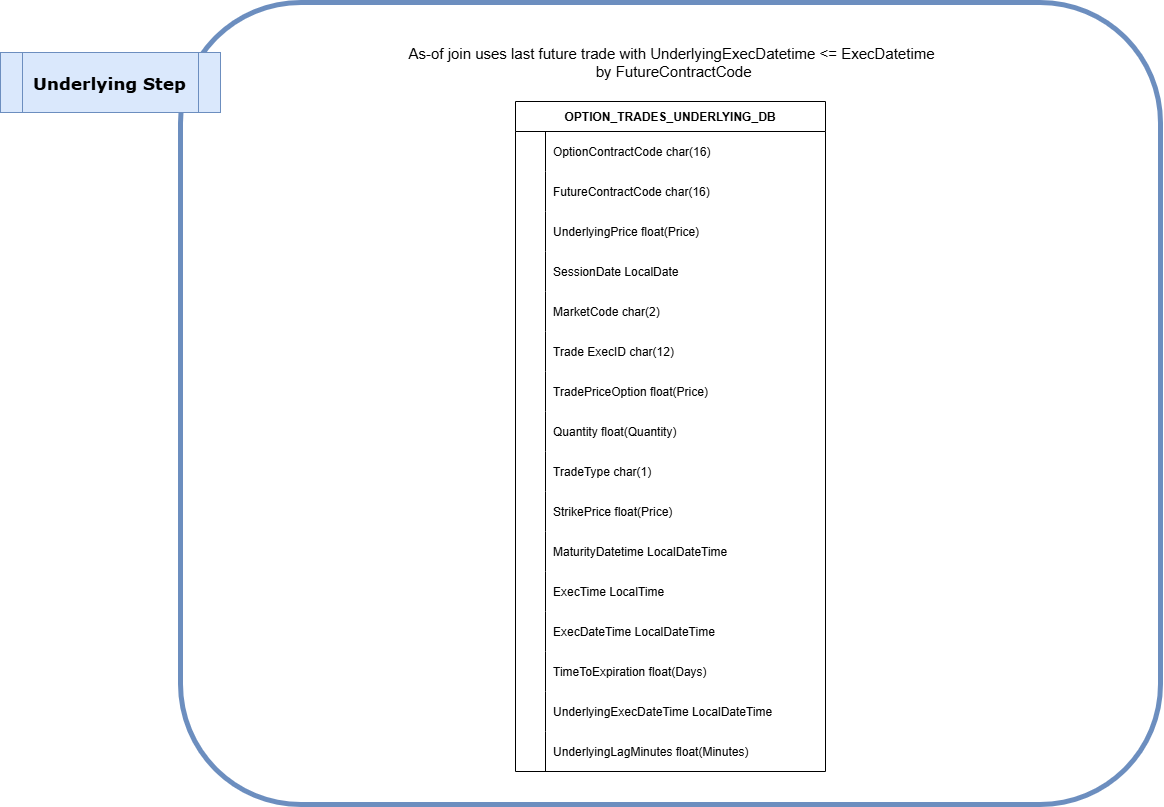

The diagram above was exported from draw.io. Its source (the exported page's mxGraphModel, read from the mxfile embedded in the PNG):
<mxGraphModel dx="1609" dy="948" grid="1" gridSize="10" guides="1" tooltips="1" connect="1" arrows="1" fold="1" page="1" pageScale="1" pageWidth="850" pageHeight="1100" math="0" shadow="0" extFonts="Permanent Marker^https://fonts.googleapis.com/css?family=Permanent+Marker">
  <root>
    <mxCell id="0" />
    <mxCell id="1" parent="0" />
    <mxCell id="XwZ6uIpainhzWOOOf5us-148" connectable="0" parent="1" style="group" value="" vertex="1">
      <mxGeometry height="802" width="1160" x="500" y="220" as="geometry" />
    </mxCell>
    <mxCell id="XwZ6uIpainhzWOOOf5us-149" parent="XwZ6uIpainhzWOOOf5us-148" style="rounded=1;whiteSpace=wrap;html=1;fillColor=none;strokeWidth=5;strokeColor=#6c8ebf;" value="" vertex="1">
      <mxGeometry height="802" width="980" x="180" as="geometry" />
    </mxCell>
    <mxCell id="XwZ6uIpainhzWOOOf5us-150" parent="XwZ6uIpainhzWOOOf5us-148" style="shape=process;whiteSpace=wrap;html=1;backgroundOutline=1;fillColor=#dae8fc;strokeColor=#6c8ebf;" value="&lt;h1&gt;&lt;font style=&quot;font-size: 17px;&quot; face=&quot;Verdana&quot;&gt;Underlying Step&lt;/font&gt;&lt;/h1&gt;" vertex="1">
      <mxGeometry height="60" width="220" y="50" as="geometry" />
    </mxCell>
    <mxCell id="XwZ6uIpainhzWOOOf5us-151" parent="XwZ6uIpainhzWOOOf5us-148" style="shape=table;startSize=30;container=1;collapsible=1;childLayout=tableLayout;fixedRows=1;rowLines=0;fontStyle=1;align=center;resizeLast=1;" value="OPTION_TRADES_UNDERLYING_DB" vertex="1">
      <mxGeometry height="670" width="310" x="515" y="99" as="geometry" />
    </mxCell>
    <mxCell id="XwZ6uIpainhzWOOOf5us-152" parent="XwZ6uIpainhzWOOOf5us-151" style="shape=partialRectangle;collapsible=0;dropTarget=0;pointerEvents=0;fillColor=none;points=[[0,0.5],[1,0.5]];portConstraint=eastwest;top=0;left=0;right=0;bottom=0;" value="" vertex="1">
      <mxGeometry height="40" width="310" y="30" as="geometry" />
    </mxCell>
    <mxCell id="XwZ6uIpainhzWOOOf5us-153" parent="XwZ6uIpainhzWOOOf5us-152" style="shape=partialRectangle;overflow=hidden;connectable=0;fillColor=none;top=0;left=0;bottom=0;right=0;" value="" vertex="1">
      <mxGeometry height="40" width="30" as="geometry">
        <mxRectangle height="40" width="30" as="alternateBounds" />
      </mxGeometry>
    </mxCell>
    <mxCell id="XwZ6uIpainhzWOOOf5us-154" parent="XwZ6uIpainhzWOOOf5us-152" style="shape=partialRectangle;overflow=hidden;connectable=0;fillColor=none;top=0;left=0;bottom=0;right=0;align=left;spacingLeft=6;" value="OptionContractCode char(16)" vertex="1">
      <mxGeometry height="40" width="280" x="30" as="geometry">
        <mxRectangle height="40" width="280" as="alternateBounds" />
      </mxGeometry>
    </mxCell>
    <mxCell id="XwZ6uIpainhzWOOOf5us-155" parent="XwZ6uIpainhzWOOOf5us-151" style="shape=partialRectangle;collapsible=0;dropTarget=0;pointerEvents=0;fillColor=none;points=[[0,0.5],[1,0.5]];portConstraint=eastwest;top=0;left=0;right=0;bottom=0;" value="" vertex="1">
      <mxGeometry height="40" width="310" y="70" as="geometry" />
    </mxCell>
    <mxCell id="XwZ6uIpainhzWOOOf5us-156" parent="XwZ6uIpainhzWOOOf5us-155" style="shape=partialRectangle;overflow=hidden;connectable=0;fillColor=none;top=0;left=0;bottom=0;right=0;" value="" vertex="1">
      <mxGeometry height="40" width="30" as="geometry">
        <mxRectangle height="40" width="30" as="alternateBounds" />
      </mxGeometry>
    </mxCell>
    <mxCell id="XwZ6uIpainhzWOOOf5us-157" parent="XwZ6uIpainhzWOOOf5us-155" style="shape=partialRectangle;overflow=hidden;connectable=0;fillColor=none;top=0;left=0;bottom=0;right=0;align=left;spacingLeft=6;" value="FutureContractCode char(16)" vertex="1">
      <mxGeometry height="40" width="280" x="30" as="geometry">
        <mxRectangle height="40" width="280" as="alternateBounds" />
      </mxGeometry>
    </mxCell>
    <mxCell id="XwZ6uIpainhzWOOOf5us-158" parent="XwZ6uIpainhzWOOOf5us-151" style="shape=partialRectangle;collapsible=0;dropTarget=0;pointerEvents=0;fillColor=none;points=[[0,0.5],[1,0.5]];portConstraint=eastwest;top=0;left=0;right=0;bottom=0;" value="" vertex="1">
      <mxGeometry height="40" width="310" y="110" as="geometry" />
    </mxCell>
    <mxCell id="XwZ6uIpainhzWOOOf5us-159" parent="XwZ6uIpainhzWOOOf5us-158" style="shape=partialRectangle;overflow=hidden;connectable=0;fillColor=none;top=0;left=0;bottom=0;right=0;" value="" vertex="1">
      <mxGeometry height="40" width="30" as="geometry">
        <mxRectangle height="40" width="30" as="alternateBounds" />
      </mxGeometry>
    </mxCell>
    <mxCell id="XwZ6uIpainhzWOOOf5us-160" parent="XwZ6uIpainhzWOOOf5us-158" style="shape=partialRectangle;overflow=hidden;connectable=0;fillColor=none;top=0;left=0;bottom=0;right=0;align=left;spacingLeft=6;" value="UnderlyingPrice float(Price)" vertex="1">
      <mxGeometry height="40" width="280" x="30" as="geometry">
        <mxRectangle height="40" width="280" as="alternateBounds" />
      </mxGeometry>
    </mxCell>
    <mxCell id="XwZ6uIpainhzWOOOf5us-161" parent="XwZ6uIpainhzWOOOf5us-151" style="shape=partialRectangle;collapsible=0;dropTarget=0;pointerEvents=0;fillColor=none;points=[[0,0.5],[1,0.5]];portConstraint=eastwest;top=0;left=0;right=0;bottom=0;" value="" vertex="1">
      <mxGeometry height="40" width="310" y="150" as="geometry" />
    </mxCell>
    <mxCell id="XwZ6uIpainhzWOOOf5us-162" parent="XwZ6uIpainhzWOOOf5us-161" style="shape=partialRectangle;overflow=hidden;connectable=0;fillColor=none;top=0;left=0;bottom=0;right=0;" value="" vertex="1">
      <mxGeometry height="40" width="30" as="geometry">
        <mxRectangle height="40" width="30" as="alternateBounds" />
      </mxGeometry>
    </mxCell>
    <mxCell id="XwZ6uIpainhzWOOOf5us-163" parent="XwZ6uIpainhzWOOOf5us-161" style="shape=partialRectangle;overflow=hidden;connectable=0;fillColor=none;top=0;left=0;bottom=0;right=0;align=left;spacingLeft=6;" value="SessionDate LocalDate" vertex="1">
      <mxGeometry height="40" width="280" x="30" as="geometry">
        <mxRectangle height="40" width="280" as="alternateBounds" />
      </mxGeometry>
    </mxCell>
    <mxCell id="XwZ6uIpainhzWOOOf5us-164" parent="XwZ6uIpainhzWOOOf5us-151" style="shape=partialRectangle;collapsible=0;dropTarget=0;pointerEvents=0;fillColor=none;points=[[0,0.5],[1,0.5]];portConstraint=eastwest;top=0;left=0;right=0;bottom=0;" value="" vertex="1">
      <mxGeometry height="40" width="310" y="190" as="geometry" />
    </mxCell>
    <mxCell id="XwZ6uIpainhzWOOOf5us-165" parent="XwZ6uIpainhzWOOOf5us-164" style="shape=partialRectangle;overflow=hidden;connectable=0;fillColor=none;top=0;left=0;bottom=0;right=0;" value="" vertex="1">
      <mxGeometry height="40" width="30" as="geometry">
        <mxRectangle height="40" width="30" as="alternateBounds" />
      </mxGeometry>
    </mxCell>
    <mxCell id="XwZ6uIpainhzWOOOf5us-166" parent="XwZ6uIpainhzWOOOf5us-164" style="shape=partialRectangle;overflow=hidden;connectable=0;fillColor=none;top=0;left=0;bottom=0;right=0;align=left;spacingLeft=6;" value="MarketCode char(2)" vertex="1">
      <mxGeometry height="40" width="280" x="30" as="geometry">
        <mxRectangle height="40" width="280" as="alternateBounds" />
      </mxGeometry>
    </mxCell>
    <mxCell id="XwZ6uIpainhzWOOOf5us-167" parent="XwZ6uIpainhzWOOOf5us-151" style="shape=partialRectangle;collapsible=0;dropTarget=0;pointerEvents=0;fillColor=none;points=[[0,0.5],[1,0.5]];portConstraint=eastwest;top=0;left=0;right=0;bottom=0;" value="" vertex="1">
      <mxGeometry height="40" width="310" y="230" as="geometry" />
    </mxCell>
    <mxCell id="XwZ6uIpainhzWOOOf5us-168" parent="XwZ6uIpainhzWOOOf5us-167" style="shape=partialRectangle;overflow=hidden;connectable=0;fillColor=none;top=0;left=0;bottom=0;right=0;" value="" vertex="1">
      <mxGeometry height="40" width="30" as="geometry">
        <mxRectangle height="40" width="30" as="alternateBounds" />
      </mxGeometry>
    </mxCell>
    <mxCell id="XwZ6uIpainhzWOOOf5us-169" parent="XwZ6uIpainhzWOOOf5us-167" style="shape=partialRectangle;overflow=hidden;connectable=0;fillColor=none;top=0;left=0;bottom=0;right=0;align=left;spacingLeft=6;" value="Trade ExecID char(12)" vertex="1">
      <mxGeometry height="40" width="280" x="30" as="geometry">
        <mxRectangle height="40" width="280" as="alternateBounds" />
      </mxGeometry>
    </mxCell>
    <mxCell id="XwZ6uIpainhzWOOOf5us-170" parent="XwZ6uIpainhzWOOOf5us-151" style="shape=partialRectangle;collapsible=0;dropTarget=0;pointerEvents=0;fillColor=none;points=[[0,0.5],[1,0.5]];portConstraint=eastwest;top=0;left=0;right=0;bottom=0;" value="" vertex="1">
      <mxGeometry height="40" width="310" y="270" as="geometry" />
    </mxCell>
    <mxCell id="XwZ6uIpainhzWOOOf5us-171" parent="XwZ6uIpainhzWOOOf5us-170" style="shape=partialRectangle;overflow=hidden;connectable=0;fillColor=none;top=0;left=0;bottom=0;right=0;" value="" vertex="1">
      <mxGeometry height="40" width="30" as="geometry">
        <mxRectangle height="40" width="30" as="alternateBounds" />
      </mxGeometry>
    </mxCell>
    <mxCell id="XwZ6uIpainhzWOOOf5us-172" parent="XwZ6uIpainhzWOOOf5us-170" style="shape=partialRectangle;overflow=hidden;connectable=0;fillColor=none;top=0;left=0;bottom=0;right=0;align=left;spacingLeft=6;" value="TradePriceOption float(Price)" vertex="1">
      <mxGeometry height="40" width="280" x="30" as="geometry">
        <mxRectangle height="40" width="280" as="alternateBounds" />
      </mxGeometry>
    </mxCell>
    <mxCell id="XwZ6uIpainhzWOOOf5us-173" parent="XwZ6uIpainhzWOOOf5us-151" style="shape=partialRectangle;collapsible=0;dropTarget=0;pointerEvents=0;fillColor=none;points=[[0,0.5],[1,0.5]];portConstraint=eastwest;top=0;left=0;right=0;bottom=0;" value="" vertex="1">
      <mxGeometry height="40" width="310" y="310" as="geometry" />
    </mxCell>
    <mxCell id="XwZ6uIpainhzWOOOf5us-174" parent="XwZ6uIpainhzWOOOf5us-173" style="shape=partialRectangle;overflow=hidden;connectable=0;fillColor=none;top=0;left=0;bottom=0;right=0;" value="" vertex="1">
      <mxGeometry height="40" width="30" as="geometry">
        <mxRectangle height="40" width="30" as="alternateBounds" />
      </mxGeometry>
    </mxCell>
    <mxCell id="XwZ6uIpainhzWOOOf5us-175" parent="XwZ6uIpainhzWOOOf5us-173" style="shape=partialRectangle;overflow=hidden;connectable=0;fillColor=none;top=0;left=0;bottom=0;right=0;align=left;spacingLeft=6;" value="Quantity float(Quantity)" vertex="1">
      <mxGeometry height="40" width="280" x="30" as="geometry">
        <mxRectangle height="40" width="280" as="alternateBounds" />
      </mxGeometry>
    </mxCell>
    <mxCell id="XwZ6uIpainhzWOOOf5us-176" parent="XwZ6uIpainhzWOOOf5us-151" style="shape=partialRectangle;collapsible=0;dropTarget=0;pointerEvents=0;fillColor=none;points=[[0,0.5],[1,0.5]];portConstraint=eastwest;top=0;left=0;right=0;bottom=0;" value="" vertex="1">
      <mxGeometry height="40" width="310" y="350" as="geometry" />
    </mxCell>
    <mxCell id="XwZ6uIpainhzWOOOf5us-177" parent="XwZ6uIpainhzWOOOf5us-176" style="shape=partialRectangle;overflow=hidden;connectable=0;fillColor=none;top=0;left=0;bottom=0;right=0;" value="" vertex="1">
      <mxGeometry height="40" width="30" as="geometry">
        <mxRectangle height="40" width="30" as="alternateBounds" />
      </mxGeometry>
    </mxCell>
    <mxCell id="XwZ6uIpainhzWOOOf5us-178" parent="XwZ6uIpainhzWOOOf5us-176" style="shape=partialRectangle;overflow=hidden;connectable=0;fillColor=none;top=0;left=0;bottom=0;right=0;align=left;spacingLeft=6;" value="TradeType char(1)" vertex="1">
      <mxGeometry height="40" width="280" x="30" as="geometry">
        <mxRectangle height="40" width="280" as="alternateBounds" />
      </mxGeometry>
    </mxCell>
    <mxCell id="XwZ6uIpainhzWOOOf5us-179" parent="XwZ6uIpainhzWOOOf5us-151" style="shape=partialRectangle;collapsible=0;dropTarget=0;pointerEvents=0;fillColor=none;points=[[0,0.5],[1,0.5]];portConstraint=eastwest;top=0;left=0;right=0;bottom=0;" value="" vertex="1">
      <mxGeometry height="40" width="310" y="390" as="geometry" />
    </mxCell>
    <mxCell id="XwZ6uIpainhzWOOOf5us-180" parent="XwZ6uIpainhzWOOOf5us-179" style="shape=partialRectangle;overflow=hidden;connectable=0;fillColor=none;top=0;left=0;bottom=0;right=0;" value="" vertex="1">
      <mxGeometry height="40" width="30" as="geometry">
        <mxRectangle height="40" width="30" as="alternateBounds" />
      </mxGeometry>
    </mxCell>
    <mxCell id="XwZ6uIpainhzWOOOf5us-181" parent="XwZ6uIpainhzWOOOf5us-179" style="shape=partialRectangle;overflow=hidden;connectable=0;fillColor=none;top=0;left=0;bottom=0;right=0;align=left;spacingLeft=6;" value="StrikePrice float(Price)" vertex="1">
      <mxGeometry height="40" width="280" x="30" as="geometry">
        <mxRectangle height="40" width="280" as="alternateBounds" />
      </mxGeometry>
    </mxCell>
    <mxCell id="XwZ6uIpainhzWOOOf5us-182" parent="XwZ6uIpainhzWOOOf5us-151" style="shape=partialRectangle;collapsible=0;dropTarget=0;pointerEvents=0;fillColor=none;points=[[0,0.5],[1,0.5]];portConstraint=eastwest;top=0;left=0;right=0;bottom=0;" value="" vertex="1">
      <mxGeometry height="40" width="310" y="430" as="geometry" />
    </mxCell>
    <mxCell id="XwZ6uIpainhzWOOOf5us-183" parent="XwZ6uIpainhzWOOOf5us-182" style="shape=partialRectangle;overflow=hidden;connectable=0;fillColor=none;top=0;left=0;bottom=0;right=0;" value="" vertex="1">
      <mxGeometry height="40" width="30" as="geometry">
        <mxRectangle height="40" width="30" as="alternateBounds" />
      </mxGeometry>
    </mxCell>
    <mxCell id="XwZ6uIpainhzWOOOf5us-184" parent="XwZ6uIpainhzWOOOf5us-182" style="shape=partialRectangle;overflow=hidden;connectable=0;fillColor=none;top=0;left=0;bottom=0;right=0;align=left;spacingLeft=6;" value="MaturityDatetime LocalDateTime" vertex="1">
      <mxGeometry height="40" width="280" x="30" as="geometry">
        <mxRectangle height="40" width="280" as="alternateBounds" />
      </mxGeometry>
    </mxCell>
    <mxCell id="XwZ6uIpainhzWOOOf5us-185" parent="XwZ6uIpainhzWOOOf5us-151" style="shape=partialRectangle;collapsible=0;dropTarget=0;pointerEvents=0;fillColor=none;points=[[0,0.5],[1,0.5]];portConstraint=eastwest;top=0;left=0;right=0;bottom=0;" value="" vertex="1">
      <mxGeometry height="40" width="310" y="470" as="geometry" />
    </mxCell>
    <mxCell id="XwZ6uIpainhzWOOOf5us-186" parent="XwZ6uIpainhzWOOOf5us-185" style="shape=partialRectangle;overflow=hidden;connectable=0;fillColor=none;top=0;left=0;bottom=0;right=0;" value="" vertex="1">
      <mxGeometry height="40" width="30" as="geometry">
        <mxRectangle height="40" width="30" as="alternateBounds" />
      </mxGeometry>
    </mxCell>
    <mxCell id="XwZ6uIpainhzWOOOf5us-187" parent="XwZ6uIpainhzWOOOf5us-185" style="shape=partialRectangle;overflow=hidden;connectable=0;fillColor=none;top=0;left=0;bottom=0;right=0;align=left;spacingLeft=6;" value="ExecTime LocalTime" vertex="1">
      <mxGeometry height="40" width="280" x="30" as="geometry">
        <mxRectangle height="40" width="280" as="alternateBounds" />
      </mxGeometry>
    </mxCell>
    <mxCell id="XwZ6uIpainhzWOOOf5us-188" parent="XwZ6uIpainhzWOOOf5us-151" style="shape=partialRectangle;collapsible=0;dropTarget=0;pointerEvents=0;fillColor=none;points=[[0,0.5],[1,0.5]];portConstraint=eastwest;top=0;left=0;right=0;bottom=0;" value="" vertex="1">
      <mxGeometry height="40" width="310" y="510" as="geometry" />
    </mxCell>
    <mxCell id="XwZ6uIpainhzWOOOf5us-189" parent="XwZ6uIpainhzWOOOf5us-188" style="shape=partialRectangle;overflow=hidden;connectable=0;fillColor=none;top=0;left=0;bottom=0;right=0;" value="" vertex="1">
      <mxGeometry height="40" width="30" as="geometry">
        <mxRectangle height="40" width="30" as="alternateBounds" />
      </mxGeometry>
    </mxCell>
    <mxCell id="XwZ6uIpainhzWOOOf5us-190" parent="XwZ6uIpainhzWOOOf5us-188" style="shape=partialRectangle;overflow=hidden;connectable=0;fillColor=none;top=0;left=0;bottom=0;right=0;align=left;spacingLeft=6;" value="ExecDateTime LocalDateTime" vertex="1">
      <mxGeometry height="40" width="280" x="30" as="geometry">
        <mxRectangle height="40" width="280" as="alternateBounds" />
      </mxGeometry>
    </mxCell>
    <mxCell id="XwZ6uIpainhzWOOOf5us-191" parent="XwZ6uIpainhzWOOOf5us-151" style="shape=partialRectangle;collapsible=0;dropTarget=0;pointerEvents=0;fillColor=none;points=[[0,0.5],[1,0.5]];portConstraint=eastwest;top=0;left=0;right=0;bottom=0;" value="" vertex="1">
      <mxGeometry height="40" width="310" y="550" as="geometry" />
    </mxCell>
    <mxCell id="XwZ6uIpainhzWOOOf5us-192" parent="XwZ6uIpainhzWOOOf5us-191" style="shape=partialRectangle;overflow=hidden;connectable=0;fillColor=none;top=0;left=0;bottom=0;right=0;" value="" vertex="1">
      <mxGeometry height="40" width="30" as="geometry">
        <mxRectangle height="40" width="30" as="alternateBounds" />
      </mxGeometry>
    </mxCell>
    <mxCell id="XwZ6uIpainhzWOOOf5us-193" parent="XwZ6uIpainhzWOOOf5us-191" style="shape=partialRectangle;overflow=hidden;connectable=0;fillColor=none;top=0;left=0;bottom=0;right=0;align=left;spacingLeft=6;" value="TimeToExpiration float(Days)" vertex="1">
      <mxGeometry height="40" width="280" x="30" as="geometry">
        <mxRectangle height="40" width="280" as="alternateBounds" />
      </mxGeometry>
    </mxCell>
    <mxCell id="XwZ6uIpainhzWOOOf5us-194" parent="XwZ6uIpainhzWOOOf5us-151" style="shape=partialRectangle;collapsible=0;dropTarget=0;pointerEvents=0;fillColor=none;points=[[0,0.5],[1,0.5]];portConstraint=eastwest;top=0;left=0;right=0;bottom=0;" value="" vertex="1">
      <mxGeometry height="40" width="310" y="590" as="geometry" />
    </mxCell>
    <mxCell id="XwZ6uIpainhzWOOOf5us-195" parent="XwZ6uIpainhzWOOOf5us-194" style="shape=partialRectangle;overflow=hidden;connectable=0;fillColor=none;top=0;left=0;bottom=0;right=0;" value="" vertex="1">
      <mxGeometry height="40" width="30" as="geometry">
        <mxRectangle height="40" width="30" as="alternateBounds" />
      </mxGeometry>
    </mxCell>
    <mxCell id="XwZ6uIpainhzWOOOf5us-196" parent="XwZ6uIpainhzWOOOf5us-194" style="shape=partialRectangle;overflow=hidden;connectable=0;fillColor=none;top=0;left=0;bottom=0;right=0;align=left;spacingLeft=6;" value="UnderlyingExecDateTime LocalDateTime" vertex="1">
      <mxGeometry height="40" width="280" x="30" as="geometry">
        <mxRectangle height="40" width="280" as="alternateBounds" />
      </mxGeometry>
    </mxCell>
    <mxCell id="XwZ6uIpainhzWOOOf5us-197" parent="XwZ6uIpainhzWOOOf5us-151" style="shape=partialRectangle;collapsible=0;dropTarget=0;pointerEvents=0;fillColor=none;points=[[0,0.5],[1,0.5]];portConstraint=eastwest;top=0;left=0;right=0;bottom=0;" value="" vertex="1">
      <mxGeometry height="40" width="310" y="630" as="geometry" />
    </mxCell>
    <mxCell id="XwZ6uIpainhzWOOOf5us-198" parent="XwZ6uIpainhzWOOOf5us-197" style="shape=partialRectangle;overflow=hidden;connectable=0;fillColor=none;top=0;left=0;bottom=0;right=0;" value="" vertex="1">
      <mxGeometry height="40" width="30" as="geometry">
        <mxRectangle height="40" width="30" as="alternateBounds" />
      </mxGeometry>
    </mxCell>
    <mxCell id="XwZ6uIpainhzWOOOf5us-199" parent="XwZ6uIpainhzWOOOf5us-197" style="shape=partialRectangle;overflow=hidden;connectable=0;fillColor=none;top=0;left=0;bottom=0;right=0;align=left;spacingLeft=6;" value="UnderlyingLagMinutes float(Minutes)" vertex="1">
      <mxGeometry height="40" width="280" x="30" as="geometry">
        <mxRectangle height="40" width="280" as="alternateBounds" />
      </mxGeometry>
    </mxCell>
    <mxCell id="XwZ6uIpainhzWOOOf5us-200" connectable="0" parent="XwZ6uIpainhzWOOOf5us-148" style="edgeLabel;html=1;align=center;verticalAlign=middle;resizable=0;points=[];fontSize=15;" value="As-of join uses last future trade with UnderlyingExecDatetime &amp;lt;= ExecDatetime&lt;div&gt;&amp;nbsp;by FutureContractCode&lt;/div&gt;" vertex="1">
      <mxGeometry x="670" y="58.99999999999997" as="geometry" />
    </mxCell>
  </root>
</mxGraphModel>